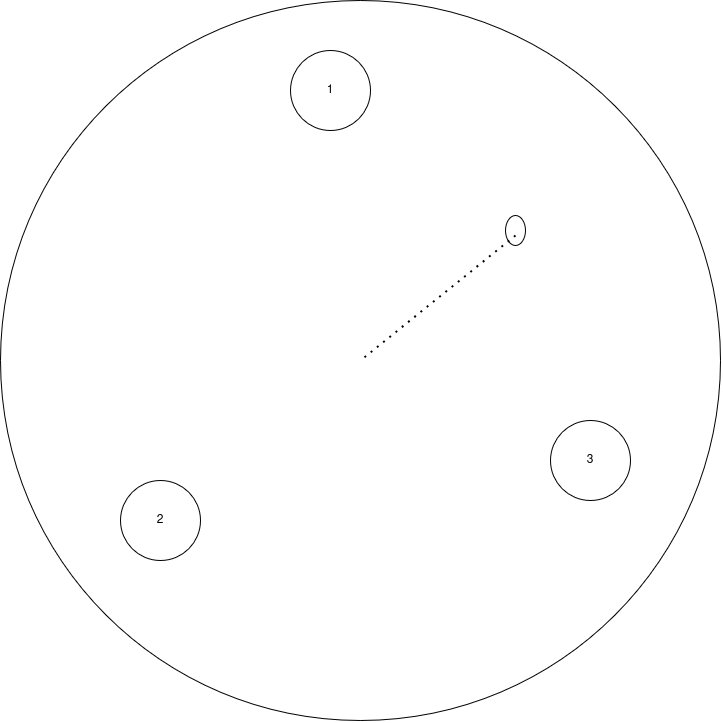

The diagram above was exported from draw.io. Its source (the exported page's mxGraphModel, read from the mxfile embedded in the PNG):
<mxGraphModel dx="2633" dy="2460" grid="1" gridSize="10" guides="1" tooltips="1" connect="1" arrows="1" fold="1" page="1" pageScale="1" pageWidth="1200" pageHeight="1600" math="0" shadow="0">
  <root>
    <mxCell id="0" />
    <mxCell id="1" parent="0" />
    <mxCell id="2" parent="1" style="ellipse;whiteSpace=wrap;html=1;aspect=fixed;" value="" vertex="1">
      <mxGeometry height="720" width="720" x="1000" y="80" as="geometry" />
    </mxCell>
    <mxCell id="3" edge="1" parent="1" source="2" style="endArrow=none;html=1;rounded=0;strokeColor=light-dark(#FFFFFF4D,#FFFFFF4D);exitX=0.5;exitY=1;exitDx=0;exitDy=0;entryX=0.5;entryY=0;entryDx=0;entryDy=0;" target="2" value="">
      <mxGeometry height="50" relative="1" width="50" as="geometry">
        <mxPoint x="1130" y="880" as="sourcePoint" />
        <mxPoint x="1300" y="60" as="targetPoint" />
      </mxGeometry>
    </mxCell>
    <mxCell id="4" edge="1" parent="1" source="2" style="endArrow=none;html=1;rounded=0;exitX=0;exitY=0.5;exitDx=0;exitDy=0;strokeColor=light-dark(#FFFFFF4D,#FFFFFF4D);entryX=1;entryY=0.5;entryDx=0;entryDy=0;" target="2" value="">
      <mxGeometry height="50" relative="1" width="50" as="geometry">
        <mxPoint x="1000" y="440" as="sourcePoint" />
        <mxPoint x="1750" y="580" as="targetPoint" />
      </mxGeometry>
    </mxCell>
    <mxCell id="5" parent="1" style="ellipse;whiteSpace=wrap;html=1;rotation=90;" value="" vertex="1">
      <mxGeometry height="20" width="30" x="1500" y="300" as="geometry" />
    </mxCell>
    <mxCell id="6" edge="1" parent="1" source="5" style="endArrow=none;dashed=1;html=1;dashPattern=1 3;strokeWidth=2;rounded=0;exitX=0.667;exitY=0.5;exitDx=0;exitDy=0;exitPerimeter=0;" value="">
      <mxGeometry height="50" relative="1" width="50" as="geometry">
        <mxPoint x="1280" y="460" as="sourcePoint" />
        <mxPoint x="1360" y="440" as="targetPoint" />
      </mxGeometry>
    </mxCell>
    <mxCell id="7" parent="1" style="ellipse;whiteSpace=wrap;html=1;aspect=fixed;" value="1" vertex="1">
      <mxGeometry height="80" width="80" x="1290" y="130" as="geometry" />
    </mxCell>
    <mxCell id="8" parent="1" style="ellipse;whiteSpace=wrap;html=1;aspect=fixed;" value="2" vertex="1">
      <mxGeometry height="80" width="80" x="1120" y="560" as="geometry" />
    </mxCell>
    <mxCell id="9" parent="1" style="ellipse;whiteSpace=wrap;html=1;aspect=fixed;" value="3" vertex="1">
      <mxGeometry height="80" width="80" x="1550" y="500" as="geometry" />
    </mxCell>
  </root>
</mxGraphModel>